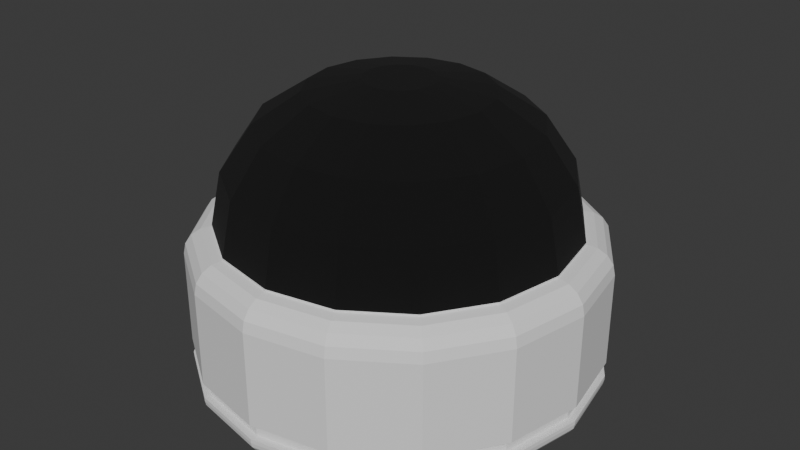 # Source: CCTV.blend  (saved by Blender 5.0.119; exported with 4.5.12 LTS)
import bpy
from mathutils import Matrix  # noqa: F401  (used for matrix-valued properties, if any)

bpy.ops.wm.read_factory_settings(use_empty=True)
scene = bpy.context.scene
scene.name = 'Scene'

# ---- collections
col_collection = bpy.data.collections.new('Collection'); scene.collection.children.link(col_collection)

# ---- materials (node trees are filled in below, after node groups)
mat_base = bpy.data.materials.new('Base')
mat_camera = bpy.data.materials.new('Camera')

# ---- material node trees
mat_base.use_nodes = True; mat_base.node_tree.nodes.clear()
_N = mat_base.node_tree.nodes; _L = mat_base.node_tree.links
n0 = _N.new('ShaderNodeBsdfPrincipled'); n0.name = 'Principled BSDF'; n0.location = (-200, 100)
n0.inputs[2].default_value = 1.0
n1 = _N.new('ShaderNodeOutputMaterial'); n1.name = 'Material Output'; n1.location = (200, 100)
_L.new(n0.outputs[0], n1.inputs[0])
n1.is_active_output = True
mat_camera.use_nodes = True; mat_camera.node_tree.nodes.clear()
_N = mat_camera.node_tree.nodes; _L = mat_camera.node_tree.links
n0 = _N.new('ShaderNodeBsdfPrincipled'); n0.name = 'Principled BSDF'; n0.location = (-200, 100)
n0.inputs[0].default_value = (0.0, 0.0, 0.0, 1.0)
n0.inputs[2].default_value = 1.0
n1 = _N.new('ShaderNodeOutputMaterial'); n1.name = 'Material Output'; n1.location = (200, 100)
_L.new(n0.outputs[0], n1.inputs[0])
n1.is_active_output = True

# ---- world
world_world = bpy.data.worlds.new('World'); scene.world = world_world
world_world.use_nodes = True; world_world.node_tree.nodes.clear()
_N = world_world.node_tree.nodes; _L = world_world.node_tree.links
n0 = _N.new('ShaderNodeOutputWorld'); n0.name = 'World Output'; n0.location = (200, 100)
n1 = _N.new('ShaderNodeBackground'); n1.name = 'Background'; n1.location = (-200, 100)
n1.inputs[0].default_value = (0.05088, 0.05088, 0.05088, 1.0)
_L.new(n1.outputs[0], n0.inputs[0])
n0.is_active_output = True
world_world.color = (0.05088, 0.05088, 0.05088)
world_world.sun_shadow_jitter_overblur = 0.0

# ---- meshes
me_cylinder = bpy.data.meshes.new('Cylinder')
me_cylinder.from_pydata([(0.3688, -0.8904, -0.08755), (0.3688, -0.8904, -0.1619), (0.6815, -0.6815, -0.08755), (0.6815, -0.6815, -0.1619), (0.8904, -0.3688, -0.08755), (0.8904, -0.3688, -0.1619), (0.9637, 0.0, -0.08755), (0.9637, 0.0, -0.1619), (0.8904, 0.3688, -0.08755), (0.8904, 0.3688, -0.1619), (0.6815, 0.6815, -0.08755), (0.6815, 0.6815, -0.1619), (0.3688, 0.8904, -0.08755), (0.3688, 0.8904, -0.1619), (0.0, 0.9637, -0.1619), (0.0, 0.9637, -0.08755), (0.0, 1.0, -0.08755), (0.0, 1.0, -0.1619), (0.3827, 0.9239, -0.1619), (0.3827, 0.9239, -0.08755), (0.7071, 0.7071, -0.1619), (0.7071, 0.7071, -0.08755), (0.9239, 0.3827, -0.1619), (0.9239, 0.3827, -0.08755), (1.0, 0.0, -0.1619), (1.0, 0.0, -0.08755), (0.9239, -0.3827, -0.1619), (0.9239, -0.3827, -0.08755), (0.7071, -0.7071, -0.1619), (0.7071, -0.7071, -0.08755), (0.3827, -0.9239, -0.1619), (0.3827, -0.9239, -0.08755), (0.0, -1.0, -0.1619), (0.0, -1.0, -0.08755), (-0.3827, -0.9239, -0.1619), (-0.3827, -0.9239, -0.08755), (-0.7071, -0.7071, -0.1619), (-0.7071, -0.7071, -0.08755), (-0.9239, -0.3827, -0.1619), (-0.9239, -0.3827, -0.08755), (-1.0, 0.0, -0.1619), (-1.0, 0.0, -0.08755), (-0.9239, 0.3827, -0.1619), (-0.9239, 0.3827, -0.08755), (-0.7071, 0.7071, -0.1619), (-0.7071, 0.7071, -0.08755), (-0.3827, 0.9239, -0.1619), (-0.3827, 0.9239, -0.08755), (0.0, -0.9637, -0.1619), (0.0, -0.9637, -0.08755), (-0.3688, -0.8904, -0.1619), (-0.3688, -0.8904, -0.08755), (-0.6815, -0.6815, -0.1619), (-0.6815, -0.6815, -0.08755), (-0.8904, -0.3688, -0.1619), (-0.8904, -0.3688, -0.08755), (-0.9637, 0.0, -0.1619), (-0.9637, 0.0, -0.08755), (-0.8904, 0.3688, -0.1619), (-0.8904, 0.3688, -0.08755), (-0.6815, 0.6815, -0.1619), (-0.6815, 0.6815, -0.08755), (-0.3688, 0.8904, -0.1619), (-0.3688, 0.8904, -0.08755), (0.0, 0.9361, -0.2438), (0.0, 1.0, -0.1811), (0.0, 0.9605, -0.239), (0.0, 0.9813, -0.2254), (0.0, 0.9951, -0.2051), (0.3827, 0.9239, -0.1811), (0.3582, 0.8648, -0.2438), (0.3808, 0.9194, -0.2051), (0.3755, 0.9066, -0.2254), (0.3676, 0.8874, -0.239), (0.7071, 0.7071, -0.1811), (0.6619, 0.6619, -0.2438), (0.7037, 0.7037, -0.2051), (0.6939, 0.6939, -0.2254), (0.6792, 0.6792, -0.239), (0.9239, 0.3827, -0.1811), (0.8648, 0.3582, -0.2438), (0.9194, 0.3808, -0.2051), (0.9066, 0.3755, -0.2254), (0.8874, 0.3676, -0.239), (1.0, 0.0, -0.1811), (0.9361, 0.0, -0.2438), (0.9951, 0.0, -0.2051), (0.9813, 0.0, -0.2254), (0.9605, 0.0, -0.239), (0.9239, -0.3827, -0.1811), (0.8648, -0.3582, -0.2438), (0.9194, -0.3808, -0.2051), (0.9066, -0.3755, -0.2254), (0.8874, -0.3676, -0.239), (0.7071, -0.7071, -0.1811), (0.6619, -0.6619, -0.2438), (0.7037, -0.7037, -0.2051), (0.6939, -0.6939, -0.2254), (0.6792, -0.6792, -0.239), (0.3827, -0.9239, -0.1811), (0.3582, -0.8648, -0.2438), (0.3808, -0.9194, -0.2051), (0.3755, -0.9066, -0.2254), (0.3676, -0.8874, -0.239), (0.0, -1.0, -0.1811), (0.0, -0.9361, -0.2438), (0.0, -0.9951, -0.2051), (0.0, -0.9813, -0.2254), (0.0, -0.9605, -0.239), (-0.3827, -0.9239, -0.1811), (-0.3582, -0.8648, -0.2438), (-0.3808, -0.9194, -0.2051), (-0.3755, -0.9066, -0.2254), (-0.3676, -0.8874, -0.239), (-0.7071, -0.7071, -0.1811), (-0.6619, -0.6619, -0.2438), (-0.7037, -0.7037, -0.2051), (-0.6939, -0.6939, -0.2254), (-0.6792, -0.6792, -0.239), (-0.9239, -0.3827, -0.1811), (-0.8648, -0.3582, -0.2438), (-0.9194, -0.3808, -0.2051), (-0.9066, -0.3755, -0.2254), (-0.8874, -0.3676, -0.239), (-1.0, 0.0, -0.1811), (-0.9361, 0.0, -0.2438), (-0.9951, 0.0, -0.2051), (-0.9813, 0.0, -0.2254), (-0.9605, 0.0, -0.239), (-0.9239, 0.3827, -0.1811), (-0.8648, 0.3582, -0.2438), (-0.9194, 0.3808, -0.2051), (-0.9066, 0.3755, -0.2254), (-0.8874, 0.3676, -0.239), (-0.7071, 0.7071, -0.1811), (-0.6619, 0.6619, -0.2438), (-0.7037, 0.7037, -0.2051), (-0.6939, 0.6939, -0.2254), (-0.6792, 0.6792, -0.239), (-0.3827, 0.9239, -0.1811), (-0.3582, 0.8648, -0.2438), (-0.3808, 0.9194, -0.2051), (-0.3755, 0.9066, -0.2254), (-0.3676, 0.8874, -0.239), (0.0, 1.0, 0.3773), (-1.863e-09, 0.8621, 0.5125), (0.0, 0.9895, 0.4291), (-4.657e-10, 0.9596, 0.4729), (-9.313e-10, 0.9149, 0.5022), (0.3299, 0.7965, 0.5125), (0.3827, 0.9239, 0.3773), (0.3501, 0.8453, 0.5022), (0.3672, 0.8866, 0.4729), (0.3787, 0.9142, 0.4291), (0.6096, 0.6096, 0.5125), (0.7071, 0.7071, 0.3773), (0.6469, 0.6469, 0.5022), (0.6786, 0.6786, 0.4729), (0.6997, 0.6997, 0.4291), (0.7965, 0.3299, 0.5125), (0.9239, 0.3827, 0.3773), (0.8453, 0.3501, 0.5022), (0.8866, 0.3672, 0.4729), (0.9142, 0.3787, 0.4291), (0.8621, 1.863e-09, 0.5125), (1.0, 0.0, 0.3773), (0.9149, 9.313e-10, 0.5022), (0.9596, 4.657e-10, 0.4729), (0.9895, 0.0, 0.4291), (0.7965, -0.3299, 0.5125), (0.9239, -0.3827, 0.3773), (0.8453, -0.3501, 0.5022), (0.8866, -0.3672, 0.4729), (0.9142, -0.3787, 0.4291), (0.6096, -0.6096, 0.5125), (0.7071, -0.7071, 0.3773), (0.6469, -0.6469, 0.5022), (0.6786, -0.6786, 0.4729), (0.6997, -0.6997, 0.4291), (0.3299, -0.7965, 0.5125), (0.3827, -0.9239, 0.3773), (0.3501, -0.8453, 0.5022), (0.3672, -0.8866, 0.4729), (0.3787, -0.9142, 0.4291), (1.863e-09, -0.8621, 0.5125), (0.0, -1.0, 0.3773), (9.313e-10, -0.9149, 0.5022), (4.657e-10, -0.9596, 0.4729), (0.0, -0.9895, 0.4291), (-0.3299, -0.7965, 0.5125), (-0.3827, -0.9239, 0.3773), (-0.3501, -0.8453, 0.5022), (-0.3672, -0.8866, 0.4729), (-0.3787, -0.9142, 0.4291), (-0.6096, -0.6096, 0.5125), (-0.7071, -0.7071, 0.3773), (-0.6469, -0.6469, 0.5022), (-0.6786, -0.6786, 0.4729), (-0.6997, -0.6997, 0.4291), (-0.7965, -0.3299, 0.5125), (-0.9239, -0.3827, 0.3773), (-0.8453, -0.3501, 0.5022), (-0.8866, -0.3672, 0.4729), (-0.9142, -0.3787, 0.4291), (-0.8621, -1.863e-09, 0.5125), (-1.0, 0.0, 0.3773), (-0.9149, -9.313e-10, 0.5022), (-0.9596, -4.657e-10, 0.4729), (-0.9895, 0.0, 0.4291), (-0.7965, 0.3299, 0.5125), (-0.9239, 0.3827, 0.3773), (-0.8453, 0.3501, 0.5022), (-0.8866, 0.3672, 0.4729), (-0.9142, 0.3787, 0.4291), (-0.6096, 0.6096, 0.5125), (-0.7071, 0.7071, 0.3773), (-0.6469, 0.6469, 0.5022), (-0.6786, 0.6786, 0.4729), (-0.6997, 0.6997, 0.4291), (-0.3299, 0.7965, 0.5125), (-0.3827, 0.9239, 0.3773), (-0.3501, 0.8453, 0.5022), (-0.3672, 0.8866, 0.4729), (-0.3787, 0.9142, 0.4291), (-0.06533, 0.1577, 1.199), (-0.3299, 0.7965, 0.521), (-0.1666, 0.4022, 1.148), (-0.2524, 0.6094, 1.001), (-0.3098, 0.7479, 0.7806), (-0.1207, 0.1207, 1.199), (-0.6096, 0.6096, 0.521), (-0.3078, 0.3078, 1.148), (-0.4664, 0.4664, 1.001), (-0.5724, 0.5724, 0.7806), (-0.1577, 0.06533, 1.199), (-0.7965, 0.3299, 0.521), (-0.4022, 0.1666, 1.148), (-0.6094, 0.2524, 1.001), (-0.7479, 0.3098, 0.7806), (-0.1707, -1.49e-08, 1.199), (-0.8621, -1.863e-09, 0.521), (-0.4353, -9.313e-09, 1.148), (-0.6596, -5.588e-09, 1.001), (-0.8095, -3.725e-09, 0.7806), (-0.1577, -0.06533, 1.199), (-0.7965, -0.3299, 0.521), (-0.4022, -0.1666, 1.148), (-0.6094, -0.2524, 1.001), (-0.7479, -0.3098, 0.7806), (-0.1207, -0.1207, 1.199), (-0.6096, -0.6096, 0.521), (-0.3078, -0.3078, 1.148), (-0.4664, -0.4664, 1.001), (-0.5724, -0.5724, 0.7806), (-0.06533, -0.1577, 1.199), (-0.3299, -0.7965, 0.521), (-0.1666, -0.4022, 1.148), (-0.2524, -0.6094, 1.001), (-0.3098, -0.7479, 0.7806), (1.49e-08, -0.1707, 1.199), (1.807e-09, -0.8621, 0.521), (8.382e-09, -0.4353, 1.148), (3.725e-09, -0.6596, 1.001), (9.313e-10, -0.8095, 0.7806), (0.06533, -0.1577, 1.199), (0.3299, -0.7965, 0.521), (0.1666, -0.4022, 1.148), (0.2524, -0.6094, 1.001), (0.3098, -0.7479, 0.7806), (0.1207, -0.1207, 1.199), (0.6096, -0.6096, 0.521), (0.3078, -0.3078, 1.148), (0.4664, -0.4664, 1.001), (0.5724, -0.5724, 0.7806), (0.1577, -0.06533, 1.199), (0.7965, -0.3299, 0.521), (0.4022, -0.1666, 1.148), (0.6094, -0.2524, 1.001), (0.7479, -0.3098, 0.7806), (0.1707, 1.49e-08, 1.199), (0.8621, 1.863e-09, 0.521), (0.4353, 9.313e-09, 1.148), (0.6596, 5.588e-09, 1.001), (0.8095, 3.725e-09, 0.7806), (0.1577, 0.06533, 1.199), (0.7965, 0.3299, 0.521), (0.4022, 0.1666, 1.148), (0.6094, 0.2524, 1.001), (0.7479, 0.3098, 0.7806), (0.1207, 0.1207, 1.199), (0.6096, 0.6096, 0.521), (0.3078, 0.3078, 1.148), (0.4664, 0.4664, 1.001), (0.5724, 0.5724, 0.7806), (0.06533, 0.1577, 1.199), (0.3299, 0.7965, 0.521), (0.1666, 0.4022, 1.148), (0.2524, 0.6094, 1.001), (0.3098, 0.7479, 0.7806), (-1.49e-08, 0.1707, 1.199), (-1.918e-09, 0.8621, 0.521), (-1.118e-08, 0.4353, 1.148), (-7.451e-09, 0.6596, 1.001), (-4.657e-09, 0.8095, 0.7806)], [], [(0, 49, 48, 1), (51, 53, 52, 50), (55, 57, 56, 54), (59, 61, 60, 58), (63, 15, 14, 62), (26, 24, 7, 5), (25, 27, 4, 6), (36, 34, 50, 52), (35, 37, 53, 51), (46, 44, 60, 62), (27, 29, 2, 4), (20, 18, 13, 11), (19, 21, 10, 12), (12, 10, 11, 13), (6, 4, 5, 7), (4, 2, 3, 5), (2, 0, 1, 3), (49, 51, 50, 48), (53, 55, 54, 52), (57, 59, 58, 56), (61, 63, 62, 60), (33, 35, 51, 49), (44, 42, 58, 60), (43, 45, 61, 59), (18, 17, 14, 13), (28, 26, 5, 3), (16, 19, 12, 15), (45, 47, 63, 61), (38, 36, 52, 54), (15, 12, 13, 14), (10, 8, 9, 11), (8, 6, 7, 9), (37, 39, 55, 53), (30, 28, 3, 1), (17, 46, 62, 14), (29, 31, 0, 2), (22, 20, 11, 9), (40, 38, 54, 56), (47, 16, 15, 63), (21, 23, 8, 10), (39, 41, 57, 55), (32, 30, 1, 48), (31, 33, 49, 0), (24, 22, 9, 7), (42, 40, 56, 58), (23, 25, 6, 8), (41, 43, 59, 57), (34, 32, 48, 50), (65, 69, 71, 68), (68, 71, 72, 67), (67, 72, 73, 66), (66, 73, 70, 64), (69, 74, 76, 71), (71, 76, 77, 72), (72, 77, 78, 73), (73, 78, 75, 70), (74, 79, 81, 76), (76, 81, 82, 77), (77, 82, 83, 78), (78, 83, 80, 75), (79, 84, 86, 81), (81, 86, 87, 82), (82, 87, 88, 83), (83, 88, 85, 80), (84, 89, 91, 86), (86, 91, 92, 87), (87, 92, 93, 88), (88, 93, 90, 85), (89, 94, 96, 91), (91, 96, 97, 92), (92, 97, 98, 93), (93, 98, 95, 90), (94, 99, 101, 96), (96, 101, 102, 97), (97, 102, 103, 98), (98, 103, 100, 95), (99, 104, 106, 101), (101, 106, 107, 102), (102, 107, 108, 103), (103, 108, 105, 100), (104, 109, 111, 106), (106, 111, 112, 107), (107, 112, 113, 108), (108, 113, 110, 105), (109, 114, 116, 111), (111, 116, 117, 112), (112, 117, 118, 113), (113, 118, 115, 110), (114, 119, 121, 116), (116, 121, 122, 117), (117, 122, 123, 118), (118, 123, 120, 115), (119, 124, 126, 121), (121, 126, 127, 122), (122, 127, 128, 123), (123, 128, 125, 120), (124, 129, 131, 126), (126, 131, 132, 127), (127, 132, 133, 128), (128, 133, 130, 125), (129, 134, 136, 131), (131, 136, 137, 132), (132, 137, 138, 133), (133, 138, 135, 130), (134, 139, 141, 136), (136, 141, 142, 137), (137, 142, 143, 138), (138, 143, 140, 135), (139, 65, 68, 141), (141, 68, 67, 142), (142, 67, 66, 143), (143, 66, 64, 140), (65, 17, 18, 69), (64, 70, 75, 80, 85, 90, 95, 100, 105, 110, 115, 120, 125, 130, 135, 140), (139, 46, 17, 65), (69, 18, 20, 74), (74, 20, 22, 79), (79, 22, 24, 84), (84, 24, 26, 89), (89, 26, 28, 94), (94, 28, 30, 99), (99, 30, 32, 104), (104, 32, 34, 109), (109, 34, 36, 114), (114, 36, 38, 119), (119, 38, 40, 124), (124, 40, 42, 129), (129, 42, 44, 134), (134, 44, 46, 139), (150, 144, 146, 153), (153, 146, 147, 152), (152, 147, 148, 151), (151, 148, 145, 149), (155, 150, 153, 158), (158, 153, 152, 157), (157, 152, 151, 156), (156, 151, 149, 154), (160, 155, 158, 163), (163, 158, 157, 162), (162, 157, 156, 161), (161, 156, 154, 159), (165, 160, 163, 168), (168, 163, 162, 167), (167, 162, 161, 166), (166, 161, 159, 164), (170, 165, 168, 173), (173, 168, 167, 172), (172, 167, 166, 171), (171, 166, 164, 169), (175, 170, 173, 178), (178, 173, 172, 177), (177, 172, 171, 176), (176, 171, 169, 174), (180, 175, 178, 183), (183, 178, 177, 182), (182, 177, 176, 181), (181, 176, 174, 179), (185, 180, 183, 188), (188, 183, 182, 187), (187, 182, 181, 186), (186, 181, 179, 184), (190, 185, 188, 193), (193, 188, 187, 192), (192, 187, 186, 191), (191, 186, 184, 189), (195, 190, 193, 198), (198, 193, 192, 197), (197, 192, 191, 196), (196, 191, 189, 194), (200, 195, 198, 203), (203, 198, 197, 202), (202, 197, 196, 201), (201, 196, 194, 199), (205, 200, 203, 208), (208, 203, 202, 207), (207, 202, 201, 206), (206, 201, 199, 204), (210, 205, 208, 213), (213, 208, 207, 212), (212, 207, 206, 211), (211, 206, 204, 209), (215, 210, 213, 218), (218, 213, 212, 217), (217, 212, 211, 216), (216, 211, 209, 214), (220, 215, 218, 223), (223, 218, 217, 222), (222, 217, 216, 221), (221, 216, 214, 219), (144, 220, 223, 146), (146, 223, 222, 147), (147, 222, 221, 148), (148, 221, 219, 145), (16, 144, 150, 19), (47, 220, 144, 16), (19, 150, 155, 21), (21, 155, 160, 23), (23, 160, 165, 25), (25, 165, 170, 27), (27, 170, 175, 29), (29, 175, 180, 31), (31, 180, 185, 33), (33, 185, 190, 35), (35, 190, 195, 37), (37, 195, 200, 39), (39, 200, 205, 41), (41, 205, 210, 43), (43, 210, 215, 45), (45, 215, 220, 47), (229, 224, 226, 231), (231, 226, 227, 232), (232, 227, 228, 233), (233, 228, 225, 230), (239, 234, 236, 241), (241, 236, 237, 242), (242, 237, 238, 243), (243, 238, 235, 240), (249, 244, 246, 251), (251, 246, 247, 252), (252, 247, 248, 253), (253, 248, 245, 250), (259, 254, 256, 261), (261, 256, 257, 262), (262, 257, 258, 263), (263, 258, 255, 260), (269, 264, 266, 271), (271, 266, 267, 272), (272, 267, 268, 273), (273, 268, 265, 270), (279, 274, 276, 281), (281, 276, 277, 282), (282, 277, 278, 283), (283, 278, 275, 280), (289, 284, 286, 291), (291, 286, 287, 292), (292, 287, 288, 293), (293, 288, 285, 290), (299, 294, 296, 301), (301, 296, 297, 302), (302, 297, 298, 303), (303, 298, 295, 300), (224, 299, 301, 226), (226, 301, 302, 227), (227, 302, 303, 228), (228, 303, 300, 225), (234, 229, 231, 236), (236, 231, 232, 237), (237, 232, 233, 238), (238, 233, 230, 235), (244, 239, 241, 246), (246, 241, 242, 247), (247, 242, 243, 248), (248, 243, 240, 245), (254, 249, 251, 256), (256, 251, 252, 257), (257, 252, 253, 258), (258, 253, 250, 255), (264, 259, 261, 266), (266, 261, 262, 267), (267, 262, 263, 268), (268, 263, 260, 265), (274, 269, 271, 276), (276, 271, 272, 277), (277, 272, 273, 278), (278, 273, 270, 275), (284, 279, 281, 286), (286, 281, 282, 287), (287, 282, 283, 288), (288, 283, 280, 285), (294, 289, 291, 296), (296, 291, 292, 297), (297, 292, 293, 298), (298, 293, 290, 295), (219, 214, 230, 225), (145, 219, 225, 300), (294, 299, 224, 229, 234, 239, 244, 249, 254, 259, 264, 269, 274, 279, 284, 289), (214, 209, 235, 230), (209, 204, 240, 235), (204, 199, 245, 240), (199, 194, 250, 245), (194, 189, 255, 250), (189, 184, 260, 255), (184, 179, 265, 260), (179, 174, 270, 265), (174, 169, 275, 270), (169, 164, 280, 275), (164, 159, 285, 280), (159, 154, 290, 285), (154, 149, 295, 290), (149, 145, 300, 295)])
me_cylinder.polygons.foreach_set('material_index', [0, 0, 0, 0, 0, 0, 0, 0, 0, 0, 0, 0, 0, 0, 0, 0, 0, 0, 0, 0, 0, 0, 0, 0, 0, 0, 0, 0, 0, 0, 0, 0, 0, 0, 0, 0, 0, 0, 0, 0, 0, 0, 0, 0, 0, 0, 0, 0, 0, 0, 0, 0, 0, 0, 0, 0, 0, 0, 0, 0, 0, 0, 0, 0, 0, 0, 0, 0, 0, 0, 0, 0, 0, 0, 0, 0, 0, 0, 0, 0, 0, 0, 0, 0, 0, 0, 0, 0, 0, 0, 0, 0, 0, 0, 0, 0, 0, 0, 0, 0, 0, 0, 0, 0, 0, 0, 0, 0, 0, 0, 0, 0, 0, 0, 0, 0, 0, 0, 0, 0, 0, 0, 0, 0, 0, 0, 0, 0, 0, 0, 0, 0, 0, 0, 0, 0, 0, 0, 0, 0, 0, 0, 0, 0, 0, 0, 0, 0, 0, 0, 0, 0, 0, 0, 0, 0, 0, 0, 0, 0, 0, 0, 0, 0, 0, 0, 0, 0, 0, 0, 0, 0, 0, 0, 0, 0, 0, 0, 0, 0, 0, 0, 0, 0, 0, 0, 0, 0, 0, 0, 0, 0, 0, 0, 0, 0, 0, 0, 0, 0, 0, 0, 0, 0, 0, 0, 0, 0, 0, 1, 1, 1, 1, 1, 1, 1, 1, 1, 1, 1, 1, 1, 1, 1, 1, 1, 1, 1, 1, 1, 1, 1, 1, 1, 1, 1, 1, 1, 1, 1, 1, 1, 1, 1, 1, 1, 1, 1, 1, 1, 1, 1, 1, 1, 1, 1, 1, 1, 1, 1, 1, 1, 1, 1, 1, 1, 1, 1, 1, 1, 1, 1, 1, 0, 0, 1, 0, 0, 0, 0, 0, 0, 0, 0, 0, 0, 0, 0, 0, 0])
_uv = me_cylinder.uv_layers.new(name='UVMap')
_uv.uv.foreach_set('vector', [0.5625, 0.6602, 0.5, 0.6602, 0.5, 0.584, 0.5625, 0.584, 0.4375, 0.6602, 0.375, 0.6602, 0.375, 0.584, 0.4375, 0.584, 0.3125, 0.6602, 0.25, 0.6602, 0.25, 0.584, 0.3125, 0.584, 0.1875, 0.6602, 0.125, 0.6602, 0.125, 0.584, 0.1875, 0.584, 0.0625, 0.6602, 0.0, 0.6602, 0.0, 0.584, 0.0625, 0.584, 0.6875, 0.584, 0.75, 0.584, 0.75, 0.584, 0.6875, 0.584, 0.75, 0.6602, 0.6875, 0.6602, 0.6875, 0.6602, 0.75, 0.6602, 0.375, 0.584, 0.4375, 0.584, 0.4375, 0.584, 0.375, 0.584, 0.4375, 0.6602, 0.375, 0.6602, 0.375, 0.6602, 0.4375, 0.6602, 0.0625, 0.584, 0.125, 0.584, 0.125, 0.584, 0.0625, 0.584, 0.6875, 0.6602, 0.625, 0.6602, 0.625, 0.6602, 0.6875, 0.6602, 0.875, 0.584, 0.9375, 0.584, 0.9375, 0.584, 0.875, 0.584, 0.9375, 0.6602, 0.875, 0.6602, 0.875, 0.6602, 0.9375, 0.6602, 0.9375, 0.6602, 0.875, 0.6602, 0.875, 0.584, 0.9375, 0.584, 0.75, 0.6602, 0.6875, 0.6602, 0.6875, 0.584, 0.75, 0.584, 0.6875, 0.6602, 0.625, 0.6602, 0.625, 0.584, 0.6875, 0.584, 0.625, 0.6602, 0.5625, 0.6602, 0.5625, 0.584, 0.625, 0.584, 0.5, 0.6602, 0.4375, 0.6602, 0.4375, 0.584, 0.5, 0.584, 0.375, 0.6602, 0.3125, 0.6602, 0.3125, 0.584, 0.375, 0.584, 0.25, 0.6602, 0.1875, 0.6602, 0.1875, 0.584, 0.25, 0.584, 0.125, 0.6602, 0.0625, 0.6602, 0.0625, 0.584, 0.125, 0.584, 0.5, 0.6602, 0.4375, 0.6602, 0.4375, 0.6602, 0.5, 0.6602, 0.125, 0.584, 0.1875, 0.584, 0.1875, 0.584, 0.125, 0.584, 0.1875, 0.6602, 0.125, 0.6602, 0.125, 0.6602, 0.1875, 0.6602, 0.9375, 0.584, 1.0, 0.584, 1.0, 0.584, 0.9375, 0.584, 0.625, 0.584, 0.6875, 0.584, 0.6875, 0.584, 0.625, 0.584, 1.0, 0.6602, 0.9375, 0.6602, 0.9375, 0.6602, 1.0, 0.6602, 0.125, 0.6602, 0.0625, 0.6602, 0.0625, 0.6602, 0.125, 0.6602, 0.3125, 0.584, 0.375, 0.584, 0.375, 0.584, 0.3125, 0.584, 1.0, 0.6602, 0.9375, 0.6602, 0.9375, 0.584, 1.0, 0.584, 0.875, 0.6602, 0.8125, 0.6602, 0.8125, 0.584, 0.875, 0.584, 0.8125, 0.6602, 0.75, 0.6602, 0.75, 0.584, 0.8125, 0.584, 0.375, 0.6602, 0.3125, 0.6602, 0.3125, 0.6602, 0.375, 0.6602, 0.5625, 0.584, 0.625, 0.584, 0.625, 0.584, 0.5625, 0.584, 0.0, 0.584, 0.0625, 0.584, 0.0625, 0.584, 0.0, 0.584, 0.625, 0.6602, 0.5625, 0.6602, 0.5625, 0.6602, 0.625, 0.6602, 0.8125, 0.584, 0.875, 0.584, 0.875, 0.584, 0.8125, 0.584, 0.25, 0.584, 0.3125, 0.584, 0.3125, 0.584, 0.25, 0.584, 0.0625, 0.6602, 0.0, 0.6602, 0.0, 0.6602, 0.0625, 0.6602, 0.875, 0.6602, 0.8125, 0.6602, 0.8125, 0.6602, 0.875, 0.6602, 0.3125, 0.6602, 0.25, 0.6602, 0.25, 0.6602, 0.3125, 0.6602, 0.5, 0.584, 0.5625, 0.584, 0.5625, 0.584, 0.5, 0.584, 0.5625, 0.6602, 0.5, 0.6602, 0.5, 0.6602, 0.5625, 0.6602, 0.75, 0.584, 0.8125, 0.584, 0.8125, 0.584, 0.75, 0.584, 0.1875, 0.584, 0.25, 0.584, 0.25, 0.584, 0.1875, 0.584, 0.8125, 0.6602, 0.75, 0.6602, 0.75, 0.6602, 0.8125, 0.6602, 0.25, 0.6602, 0.1875, 0.6602, 0.1875, 0.6602, 0.25, 0.6602, 0.4375, 0.584, 0.5, 0.584, 0.5, 0.584, 0.4375, 0.584, 1.0, 0.5643, 0.9375, 0.5643, 0.9375, 0.5397, 0.9998, 0.5397, 0.9998, 0.5397, 0.9375, 0.5397, 0.9375, 0.5, 0.9994, 0.5, 0.75, 0.4898, 0.8418, 0.4716, 0.8382, 0.463, 0.75, 0.4805, 0.75, 0.4805, 0.8382, 0.463, 0.836, 0.4576, 0.75, 0.4747, 0.9375, 0.5643, 0.875, 0.5643, 0.875, 0.5397, 0.9375, 0.5397, 0.9375, 0.5397, 0.875, 0.5397, 0.875, 0.5, 0.9375, 0.5, 0.8418, 0.4716, 0.9196, 0.4196, 0.913, 0.413, 0.8382, 0.463, 0.8382, 0.463, 0.913, 0.413, 0.9089, 0.4089, 0.836, 0.4576, 0.875, 0.5643, 0.8125, 0.5643, 0.8125, 0.5397, 0.875, 0.5397, 0.875, 0.5397, 0.8125, 0.5397, 0.8125, 0.5, 0.875, 0.5, 0.9196, 0.4196, 0.9716, 0.3418, 0.963, 0.3382, 0.913, 0.413, 0.913, 0.413, 0.963, 0.3382, 0.9576, 0.336, 0.9089, 0.4089, 0.8125, 0.5643, 0.75, 0.5643, 0.75, 0.5397, 0.8125, 0.5397, 0.8125, 0.5397, 0.75, 0.5397, 0.75, 0.5, 0.8125, 0.5, 0.9716, 0.3418, 0.9898, 0.25, 0.9805, 0.25, 0.963, 0.3382, 0.963, 0.3382, 0.9805, 0.25, 0.9747, 0.25, 0.9576, 0.336, 0.75, 0.5643, 0.6875, 0.5643, 0.6875, 0.5397, 0.75, 0.5397, 0.75, 0.5397, 0.6875, 0.5397, 0.6875, 0.5, 0.75, 0.5, 0.9898, 0.25, 0.9716, 0.1582, 0.963, 0.1618, 0.9805, 0.25, 0.9805, 0.25, 0.963, 0.1618, 0.9576, 0.164, 0.9747, 0.25, 0.6875, 0.5643, 0.625, 0.5643, 0.625, 0.5397, 0.6875, 0.5397, 0.6875, 0.5397, 0.625, 0.5397, 0.625, 0.5, 0.6875, 0.5, 0.9716, 0.1582, 0.9196, 0.08042, 0.913, 0.08699, 0.963, 0.1618, 0.963, 0.1618, 0.913, 0.08699, 0.9089, 0.09115, 0.9576, 0.164, 0.625, 0.5643, 0.5625, 0.5643, 0.5625, 0.5397, 0.625, 0.5397, 0.625, 0.5397, 0.5625, 0.5397, 0.5625, 0.5, 0.625, 0.5, 0.9196, 0.08042, 0.8418, 0.02843, 0.8382, 0.03702, 0.913, 0.08699, 0.913, 0.08699, 0.8382, 0.03702, 0.836, 0.04245, 0.9089, 0.09115, 0.5625, 0.5643, 0.5, 0.5643, 0.5, 0.5397, 0.5625, 0.5397, 0.5625, 0.5397, 0.5, 0.5397, 0.5, 0.5, 0.5625, 0.5, 0.8418, 0.02843, 0.75, 0.01017, 0.75, 0.01947, 0.8382, 0.03702, 0.8382, 0.03702, 0.75, 0.01947, 0.75, 0.02535, 0.836, 0.04245, 0.5, 0.5643, 0.4375, 0.5643, 0.4375, 0.5397, 0.5, 0.5397, 0.5, 0.5397, 0.4375, 0.5397, 0.4375, 0.5, 0.5, 0.5, 0.75, 0.01017, 0.6582, 0.02843, 0.6618, 0.03702, 0.75, 0.01947, 0.75, 0.01947, 0.6618, 0.03702, 0.664, 0.04245, 0.75, 0.02535, 0.4375, 0.5643, 0.375, 0.5643, 0.375, 0.5397, 0.4375, 0.5397, 0.4375, 0.5397, 0.375, 0.5397, 0.375, 0.5, 0.4375, 0.5, 0.6582, 0.02843, 0.5804, 0.08042, 0.587, 0.08699, 0.6618, 0.03702, 0.6618, 0.03702, 0.587, 0.08699, 0.5911, 0.09115, 0.664, 0.04245, 0.375, 0.5643, 0.3125, 0.5643, 0.3125, 0.5397, 0.375, 0.5397, 0.375, 0.5397, 0.3125, 0.5397, 0.3125, 0.5, 0.375, 0.5, 0.5804, 0.08042, 0.5284, 0.1582, 0.537, 0.1618, 0.587, 0.08699, 0.587, 0.08699, 0.537, 0.1618, 0.5424, 0.164, 0.5911, 0.09115, 0.3125, 0.5643, 0.25, 0.5643, 0.25, 0.5397, 0.3125, 0.5397, 0.3125, 0.5397, 0.25, 0.5397, 0.25, 0.5, 0.3125, 0.5, 0.5284, 0.1582, 0.5102, 0.25, 0.5195, 0.25, 0.537, 0.1618, 0.537, 0.1618, 0.5195, 0.25, 0.5253, 0.25, 0.5424, 0.164, 0.25, 0.5643, 0.1875, 0.5643, 0.1875, 0.5397, 0.25, 0.5397, 0.25, 0.5397, 0.1875, 0.5397, 0.1875, 0.5, 0.25, 0.5, 0.5102, 0.25, 0.5284, 0.3418, 0.537, 0.3382, 0.5195, 0.25, 0.5195, 0.25, 0.537, 0.3382, 0.5424, 0.336, 0.5253, 0.25, 0.1875, 0.5643, 0.125, 0.5643, 0.125, 0.5397, 0.1875, 0.5397, 0.1875, 0.5397, 0.125, 0.5397, 0.125, 0.5, 0.1875, 0.5, 0.5284, 0.3418, 0.5804, 0.4196, 0.587, 0.413, 0.537, 0.3382, 0.537, 0.3382, 0.587, 0.413, 0.5911, 0.4089, 0.5424, 0.336, 0.125, 0.5643, 0.0625, 0.5643, 0.0625, 0.5397, 0.125, 0.5397, 0.125, 0.5397, 0.0625, 0.5397, 0.0625, 0.5, 0.125, 0.5, 0.5804, 0.4196, 0.6582, 0.4716, 0.6618, 0.463, 0.587, 0.413, 0.587, 0.413, 0.6618, 0.463, 0.664, 0.4576, 0.5911, 0.4089, 0.0625, 0.5643, 0.0, 0.5643, 0.0001521, 0.5397, 0.0625, 0.5397, 0.0625, 0.5397, 0.0001521, 0.5397, 0.0005853, 0.5, 0.0625, 0.5, 0.6582, 0.4716, 0.75, 0.4898, 0.75, 0.4805, 0.6618, 0.463, 0.6618, 0.463, 0.75, 0.4805, 0.75, 0.4747, 0.664, 0.4576, 1.0, 0.5643, 1.0, 0.584, 0.9375, 0.584, 0.9375, 0.5643, 0.75, 0.4747, 0.836, 0.4576, 0.9089, 0.4089, 0.9576, 0.336, 0.9747, 0.25, 0.9576, 0.164, 0.9089, 0.09115, 0.836, 0.04245, 0.75, 0.02535, 0.664, 0.04245, 0.5911, 0.09115, 0.5424, 0.164, 0.5253, 0.25, 0.5424, 0.336, 0.5911, 0.4089, 0.664, 0.4576, 0.0625, 0.5643, 0.0625, 0.584, 0.0, 0.584, 0.0, 0.5643, 0.9375, 0.5643, 0.9375, 0.584, 0.875, 0.584, 0.875, 0.5643, 0.875, 0.5643, 0.875, 0.584, 0.8125, 0.584, 0.8125, 0.5643, 0.8125, 0.5643, 0.8125, 0.584, 0.75, 0.584, 0.75, 0.5643, 0.75, 0.5643, 0.75, 0.584, 0.6875, 0.584, 0.6875, 0.5643, 0.6875, 0.5643, 0.6875, 0.584, 0.625, 0.584, 0.625, 0.5643, 0.625, 0.5643, 0.625, 0.584, 0.5625, 0.584, 0.5625, 0.5643, 0.5625, 0.5643, 0.5625, 0.584, 0.5, 0.584, 0.5, 0.5643, 0.5, 0.5643, 0.5, 0.584, 0.4375, 0.584, 0.4375, 0.5643, 0.4375, 0.5643, 0.4375, 0.584, 0.375, 0.584, 0.375, 0.5643, 0.375, 0.5643, 0.375, 0.584, 0.3125, 0.584, 0.3125, 0.5643, 0.3125, 0.5643, 0.3125, 0.584, 0.25, 0.584, 0.25, 0.5643, 0.25, 0.5643, 0.25, 0.584, 0.1875, 0.584, 0.1875, 0.5643, 0.1875, 0.5643, 0.1875, 0.584, 0.125, 0.584, 0.125, 0.5643, 0.125, 0.5643, 0.125, 0.584, 0.0625, 0.584, 0.0625, 0.5643, 0.9375, 0.9234, 1.0, 0.9234, 0.9997, 0.9527, 0.9375, 0.9527, 0.9375, 0.9527, 0.9997, 0.9527, 0.9987, 1.0, 0.9375, 1.0, 0.3417, 0.4714, 0.25, 0.4896, 0.25, 0.4696, 0.334, 0.4529, 0.334, 0.4529, 0.25, 0.4696, 0.25, 0.4569, 0.3292, 0.4412, 0.875, 0.9234, 0.9375, 0.9234, 0.9375, 0.9527, 0.875, 0.9527, 0.875, 0.9527, 0.9375, 0.9527, 0.9375, 1.0, 0.875, 1.0, 0.4194, 0.4194, 0.3417, 0.4714, 0.334, 0.4529, 0.4053, 0.4053, 0.4053, 0.4053, 0.334, 0.4529, 0.3292, 0.4412, 0.3963, 0.3963, 0.8125, 0.9234, 0.875, 0.9234, 0.875, 0.9527, 0.8125, 0.9527, 0.8125, 0.9527, 0.875, 0.9527, 0.875, 1.0, 0.8125, 1.0, 0.4714, 0.3417, 0.4194, 0.4194, 0.4053, 0.4053, 0.4529, 0.334, 0.4529, 0.334, 0.4053, 0.4053, 0.3963, 0.3963, 0.4412, 0.3292, 0.75, 0.9234, 0.8125, 0.9234, 0.8125, 0.9527, 0.75, 0.9527, 0.75, 0.9527, 0.8125, 0.9527, 0.8125, 1.0, 0.75, 1.0, 0.4896, 0.25, 0.4714, 0.3417, 0.4529, 0.334, 0.4696, 0.25, 0.4696, 0.25, 0.4529, 0.334, 0.4412, 0.3292, 0.4569, 0.25, 0.6875, 0.9234, 0.75, 0.9234, 0.75, 0.9527, 0.6875, 0.9527, 0.6875, 0.9527, 0.75, 0.9527, 0.75, 1.0, 0.6875, 1.0, 0.4714, 0.1583, 0.4896, 0.25, 0.4696, 0.25, 0.4529, 0.166, 0.4529, 0.166, 0.4696, 0.25, 0.4569, 0.25, 0.4412, 0.1708, 0.625, 0.9234, 0.6875, 0.9234, 0.6875, 0.9527, 0.625, 0.9527, 0.625, 0.9527, 0.6875, 0.9527, 0.6875, 1.0, 0.625, 1.0, 0.4194, 0.08056, 0.4714, 0.1583, 0.4529, 0.166, 0.4053, 0.09474, 0.4053, 0.09474, 0.4529, 0.166, 0.4412, 0.1708, 0.3963, 0.1037, 0.5625, 0.9234, 0.625, 0.9234, 0.625, 0.9527, 0.5625, 0.9527, 0.5625, 0.9527, 0.625, 0.9527, 0.625, 1.0, 0.5625, 1.0, 0.3417, 0.02861, 0.4194, 0.08056, 0.4053, 0.09474, 0.334, 0.04714, 0.334, 0.04714, 0.4053, 0.09474, 0.3963, 0.1037, 0.3292, 0.05884, 0.5, 0.9234, 0.5625, 0.9234, 0.5625, 0.9527, 0.5, 0.9527, 0.5, 0.9527, 0.5625, 0.9527, 0.5625, 1.0, 0.5, 1.0, 0.25, 0.01037, 0.3417, 0.02861, 0.334, 0.04714, 0.25, 0.03042, 0.25, 0.03042, 0.334, 0.04714, 0.3292, 0.05884, 0.25, 0.04309, 0.4375, 0.9234, 0.5, 0.9234, 0.5, 0.9527, 0.4375, 0.9527, 0.4375, 0.9527, 0.5, 0.9527, 0.5, 1.0, 0.4375, 1.0, 0.1583, 0.02861, 0.25, 0.01037, 0.25, 0.03042, 0.166, 0.04714, 0.166, 0.04714, 0.25, 0.03042, 0.25, 0.04309, 0.1708, 0.05884, 0.375, 0.9234, 0.4375, 0.9234, 0.4375, 0.9527, 0.375, 0.9527, 0.375, 0.9527, 0.4375, 0.9527, 0.4375, 1.0, 0.375, 1.0, 0.08056, 0.08056, 0.1583, 0.02861, 0.166, 0.04714, 0.09474, 0.09474, 0.09474, 0.09474, 0.166, 0.04714, 0.1708, 0.05884, 0.1037, 0.1037, 0.3125, 0.9234, 0.375, 0.9234, 0.375, 0.9527, 0.3125, 0.9527, 0.3125, 0.9527, 0.375, 0.9527, 0.375, 1.0, 0.3125, 1.0, 0.02861, 0.1583, 0.08056, 0.08056, 0.09474, 0.09474, 0.04714, 0.166, 0.04714, 0.166, 0.09474, 0.09474, 0.1037, 0.1037, 0.05884, 0.1708, 0.25, 0.9234, 0.3125, 0.9234, 0.3125, 0.9527, 0.25, 0.9527, 0.25, 0.9527, 0.3125, 0.9527, 0.3125, 1.0, 0.25, 1.0, 0.01037, 0.25, 0.02861, 0.1583, 0.04714, 0.166, 0.03042, 0.25, 0.03042, 0.25, 0.04714, 0.166, 0.05884, 0.1708, 0.04309, 0.25, 0.1875, 0.9234, 0.25, 0.9234, 0.25, 0.9527, 0.1875, 0.9527, 0.1875, 0.9527, 0.25, 0.9527, 0.25, 1.0, 0.1875, 1.0, 0.02861, 0.3417, 0.01037, 0.25, 0.03042, 0.25, 0.04714, 0.334, 0.04714, 0.334, 0.03042, 0.25, 0.04309, 0.25, 0.05884, 0.3292, 0.125, 0.9234, 0.1875, 0.9234, 0.1875, 0.9527, 0.125, 0.9527, 0.125, 0.9527, 0.1875, 0.9527, 0.1875, 1.0, 0.125, 1.0, 0.08056, 0.4194, 0.02861, 0.3417, 0.04714, 0.334, 0.09474, 0.4053, 0.09474, 0.4053, 0.04714, 0.334, 0.05884, 0.3292, 0.1037, 0.3963, 0.0625, 0.9234, 0.125, 0.9234, 0.125, 0.9527, 0.0625, 0.9527, 0.0625, 0.9527, 0.125, 0.9527, 0.125, 1.0, 0.0625, 1.0, 0.1583, 0.4714, 0.08056, 0.4194, 0.09474, 0.4053, 0.166, 0.4529, 0.166, 0.4529, 0.09474, 0.4053, 0.1037, 0.3963, 0.1708, 0.4412, 0.0, 0.9234, 0.0625, 0.9234, 0.0625, 0.9527, 0.0003279, 0.9527, 0.0003279, 0.9527, 0.0625, 0.9527, 0.0625, 1.0, 0.001262, 1.0, 0.25, 0.4896, 0.1583, 0.4714, 0.166, 0.4529, 0.25, 0.4696, 0.25, 0.4696, 0.166, 0.4529, 0.1708, 0.4412, 0.25, 0.4569, 1.0, 0.6602, 1.0, 0.9234, 0.9375, 0.9234, 0.9375, 0.6602, 0.0625, 0.6602, 0.0625, 0.9234, 0.0, 0.9234, 0.0, 0.6602, 0.9375, 0.6602, 0.9375, 0.9234, 0.875, 0.9234, 0.875, 0.6602, 0.875, 0.6602, 0.875, 0.9234, 0.8125, 0.9234, 0.8125, 0.6602, 0.8125, 0.6602, 0.8125, 0.9234, 0.75, 0.9234, 0.75, 0.6602, 0.75, 0.6602, 0.75, 0.9234, 0.6875, 0.9234, 0.6875, 0.6602, 0.6875, 0.6602, 0.6875, 0.9234, 0.625, 0.9234, 0.625, 0.6602, 0.625, 0.6602, 0.625, 0.9234, 0.5625, 0.9234, 0.5625, 0.6602, 0.5625, 0.6602, 0.5625, 0.9234, 0.5, 0.9234, 0.5, 0.6602, 0.5, 0.6602, 0.5, 0.9234, 0.4375, 0.9234, 0.4375, 0.6602, 0.4375, 0.6602, 0.4375, 0.9234, 0.375, 0.9234, 0.375, 0.6602, 0.375, 0.6602, 0.375, 0.9234, 0.3125, 0.9234, 0.3125, 0.6602, 0.3125, 0.6602, 0.3125, 0.9234, 0.25, 0.9234, 0.25, 0.6602, 0.25, 0.6602, 0.25, 0.9234, 0.1875, 0.9234, 0.1875, 0.6602, 0.1875, 0.6602, 0.1875, 0.9234, 0.125, 0.9234, 0.125, 0.6602, 0.125, 0.6602, 0.125, 0.9234, 0.0625, 0.9234, 0.0625, 0.6602, 0.221, 0.279, 0.2343, 0.2879, 0.21, 0.3465, 0.1761, 0.3239, 0.1761, 0.3239, 0.21, 0.3465, 0.1715, 0.4395, 0.105, 0.395, 0.105, 0.395, 0.1715, 0.4395, 0.171, 0.4407, 0.104, 0.396, 0.104, 0.396, 0.171, 0.4407, 0.1708, 0.4412, 0.1037, 0.3963, 0.209, 0.25, 0.2121, 0.2657, 0.1535, 0.29, 0.1455, 0.25, 0.1455, 0.25, 0.1535, 0.29, 0.06055, 0.3285, 0.04494, 0.25, 0.04494, 0.25, 0.06055, 0.3285, 0.05928, 0.329, 0.04357, 0.25, 0.04357, 0.25, 0.05928, 0.329, 0.05884, 0.3292, 0.04309, 0.25, 0.221, 0.221, 0.2121, 0.2343, 0.1535, 0.21, 0.1761, 0.1761, 0.1761, 0.1761, 0.1535, 0.21, 0.06055, 0.1715, 0.105, 0.105, 0.105, 0.105, 0.06055, 0.1715, 0.05928, 0.171, 0.104, 0.104, 0.104, 0.104, 0.05928, 0.171, 0.05884, 0.1708, 0.1037, 0.1037, 0.25, 0.209, 0.2343, 0.2121, 0.21, 0.1535, 0.25, 0.1455, 0.25, 0.1455, 0.21, 0.1535, 0.1715, 0.06055, 0.25, 0.04494, 0.25, 0.04494, 0.1715, 0.06055, 0.171, 0.05928, 0.25, 0.04357, 0.25, 0.04357, 0.171, 0.05928, 0.1708, 0.05884, 0.25, 0.04309, 0.279, 0.221, 0.2657, 0.2121, 0.29, 0.1535, 0.3239, 0.1761, 0.3239, 0.1761, 0.29, 0.1535, 0.3285, 0.06055, 0.395, 0.105, 0.395, 0.105, 0.3285, 0.06055, 0.329, 0.05928, 0.396, 0.104, 0.396, 0.104, 0.329, 0.05928, 0.3292, 0.05884, 0.3963, 0.1037, 0.291, 0.25, 0.2879, 0.2343, 0.3465, 0.21, 0.3545, 0.25, 0.3545, 0.25, 0.3465, 0.21, 0.4395, 0.1715, 0.4551, 0.25, 0.4551, 0.25, 0.4395, 0.1715, 0.4407, 0.171, 0.4564, 0.25, 0.4564, 0.25, 0.4407, 0.171, 0.4412, 0.1708, 0.4569, 0.25, 0.279, 0.279, 0.2879, 0.2657, 0.3465, 0.29, 0.3239, 0.3239, 0.3239, 0.3239, 0.3465, 0.29, 0.4395, 0.3285, 0.395, 0.395, 0.395, 0.395, 0.4395, 0.3285, 0.4407, 0.329, 0.396, 0.396, 0.396, 0.396, 0.4407, 0.329, 0.4412, 0.3292, 0.3963, 0.3963, 0.25, 0.291, 0.2657, 0.2879, 0.29, 0.3465, 0.25, 0.3545, 0.25, 0.3545, 0.29, 0.3465, 0.3285, 0.4395, 0.25, 0.4551, 0.25, 0.4551, 0.3285, 0.4395, 0.329, 0.4407, 0.25, 0.4564, 0.25, 0.4564, 0.329, 0.4407, 0.3292, 0.4412, 0.25, 0.4569, 0.2343, 0.2879, 0.25, 0.291, 0.25, 0.3545, 0.21, 0.3465, 0.21, 0.3465, 0.25, 0.3545, 0.25, 0.4551, 0.1715, 0.4395, 0.1715, 0.4395, 0.25, 0.4551, 0.25, 0.4564, 0.171, 0.4407, 0.171, 0.4407, 0.25, 0.4564, 0.25, 0.4569, 0.1708, 0.4412, 0.2121, 0.2657, 0.221, 0.279, 0.1761, 0.3239, 0.1535, 0.29, 0.1535, 0.29, 0.1761, 0.3239, 0.105, 0.395, 0.06055, 0.3285, 0.06055, 0.3285, 0.105, 0.395, 0.104, 0.396, 0.05928, 0.329, 0.05928, 0.329, 0.104, 0.396, 0.1037, 0.3963, 0.05884, 0.3292, 0.2121, 0.2343, 0.209, 0.25, 0.1455, 0.25, 0.1535, 0.21, 0.1535, 0.21, 0.1455, 0.25, 0.04494, 0.25, 0.06055, 0.1715, 0.06055, 0.1715, 0.04494, 0.25, 0.04357, 0.25, 0.05928, 0.171, 0.05928, 0.171, 0.04357, 0.25, 0.04309, 0.25, 0.05884, 0.1708, 0.2343, 0.2121, 0.221, 0.221, 0.1761, 0.1761, 0.21, 0.1535, 0.21, 0.1535, 0.1761, 0.1761, 0.105, 0.105, 0.1715, 0.06055, 0.1715, 0.06055, 0.105, 0.105, 0.104, 0.104, 0.171, 0.05928, 0.171, 0.05928, 0.104, 0.104, 0.1037, 0.1037, 0.1708, 0.05884, 0.2657, 0.2121, 0.25, 0.209, 0.25, 0.1455, 0.29, 0.1535, 0.29, 0.1535, 0.25, 0.1455, 0.25, 0.04494, 0.3285, 0.06055, 0.3285, 0.06055, 0.25, 0.04494, 0.25, 0.04357, 0.329, 0.05928, 0.329, 0.05928, 0.25, 0.04357, 0.25, 0.04309, 0.3292, 0.05884, 0.2879, 0.2343, 0.279, 0.221, 0.3239, 0.1761, 0.3465, 0.21, 0.3465, 0.21, 0.3239, 0.1761, 0.395, 0.105, 0.4395, 0.1715, 0.4395, 0.1715, 0.395, 0.105, 0.396, 0.104, 0.4407, 0.171, 0.4407, 0.171, 0.396, 0.104, 0.3963, 0.1037, 0.4412, 0.1708, 0.2879, 0.2657, 0.291, 0.25, 0.3545, 0.25, 0.3465, 0.29, 0.3465, 0.29, 0.3545, 0.25, 0.4551, 0.25, 0.4395, 0.3285, 0.4395, 0.3285, 0.4551, 0.25, 0.4564, 0.25, 0.4407, 0.329, 0.4407, 0.329, 0.4564, 0.25, 0.4569, 0.25, 0.4412, 0.3292, 0.2657, 0.2879, 0.279, 0.279, 0.3239, 0.3239, 0.29, 0.3465, 0.29, 0.3465, 0.3239, 0.3239, 0.395, 0.395, 0.3285, 0.4395, 0.3285, 0.4395, 0.395, 0.395, 0.396, 0.396, 0.329, 0.4407, 0.329, 0.4407, 0.396, 0.396, 0.3963, 0.3963, 0.3292, 0.4412, 0.1708, 0.4412, 0.1037, 0.3963, 0.1037, 0.3963, 0.1708, 0.4412, 0.25, 0.4569, 0.1708, 0.4412, 0.1708, 0.4412, 0.25, 0.4569, 0.2657, 0.2879, 0.25, 0.291, 0.2343, 0.2879, 0.221, 0.279, 0.2121, 0.2657, 0.209, 0.25, 0.2121, 0.2343, 0.221, 0.221, 0.2343, 0.2121, 0.25, 0.209, 0.2657, 0.2121, 0.279, 0.221, 0.2879, 0.2343, 0.291, 0.25, 0.2879, 0.2657, 0.279, 0.279, 0.1037, 0.3963, 0.05884, 0.3292, 0.05884, 0.3292, 0.1037, 0.3963, 0.05884, 0.3292, 0.04309, 0.25, 0.04309, 0.25, 0.05884, 0.3292, 0.04309, 0.25, 0.05884, 0.1708, 0.05884, 0.1708, 0.04309, 0.25, 0.05884, 0.1708, 0.1037, 0.1037, 0.1037, 0.1037, 0.05884, 0.1708, 0.1037, 0.1037, 0.1708, 0.05884, 0.1708, 0.05884, 0.1037, 0.1037, 0.1708, 0.05884, 0.25, 0.04309, 0.25, 0.04309, 0.1708, 0.05884, 0.25, 0.04309, 0.3292, 0.05884, 0.3292, 0.05884, 0.25, 0.04309, 0.3292, 0.05884, 0.3963, 0.1037, 0.3963, 0.1037, 0.3292, 0.05884, 0.3963, 0.1037, 0.4412, 0.1708, 0.4412, 0.1708, 0.3963, 0.1037, 0.4412, 0.1708, 0.4569, 0.25, 0.4569, 0.25, 0.4412, 0.1708, 0.4569, 0.25, 0.4412, 0.3292, 0.4412, 0.3292, 0.4569, 0.25, 0.4412, 0.3292, 0.3963, 0.3963, 0.3963, 0.3963, 0.4412, 0.3292, 0.3963, 0.3963, 0.3292, 0.4412, 0.3292, 0.4412, 0.3963, 0.3963, 0.3292, 0.4412, 0.25, 0.4569, 0.25, 0.4569, 0.3292, 0.4412])
me_cylinder.materials.append(mat_base)
me_cylinder.materials.append(mat_camera)
me_cylinder.update()

# ---- objects
ob_cylinder = bpy.data.objects.new('Cylinder', me_cylinder)

# ---- transforms, parenting, visibility, modifiers, constraints
ob_cylinder.location = (0.0, 0.0, 0.0)

# ---- collection membership
col_collection.objects.link(ob_cylinder)

# ---- scene / render settings (as saved in the file)
scene.frame_start = 1; scene.frame_end = 250; scene.frame_set(1)
scene.render.engine = 'BLENDER_EEVEE_NEXT'
scene.render.bake_bias = 0.0
scene.render.bake_samples = 0
scene.cycles.sampling_pattern = 'TABULATED_SOBOL'
scene.eevee.use_volume_custom_range = False
bpy.context.view_layer.update()

# ---- added for rendering (the .blend has no active camera and no usable light): camera, sun
cam_auto = bpy.data.cameras.new('AutoCamera')
cam_auto.lens = 50.0
cam_auto.sensor_width = 36.0
cam_auto.clip_end = 1000.0
ob_auto_camera = bpy.data.objects.new('AutoCamera', cam_auto)
scene.collection.objects.link(ob_auto_camera)
ob_auto_camera.location = (2.93781, -3.52538, 2.82794)
ob_auto_camera.rotation_euler = (1.09748, -7.21219e-08, 0.694738)
scene.camera = ob_auto_camera
light_auto_sun = bpy.data.lights.new('AutoSun', 'SUN')
light_auto_sun.energy = 3.0
light_auto_sun.angle = 0.0523599
ob_auto_sun = bpy.data.objects.new('AutoSun', light_auto_sun)
scene.collection.objects.link(ob_auto_sun)
ob_auto_sun.rotation_euler = (0.872665, 0.174533, 0.523599)
bpy.context.view_layer.update()
